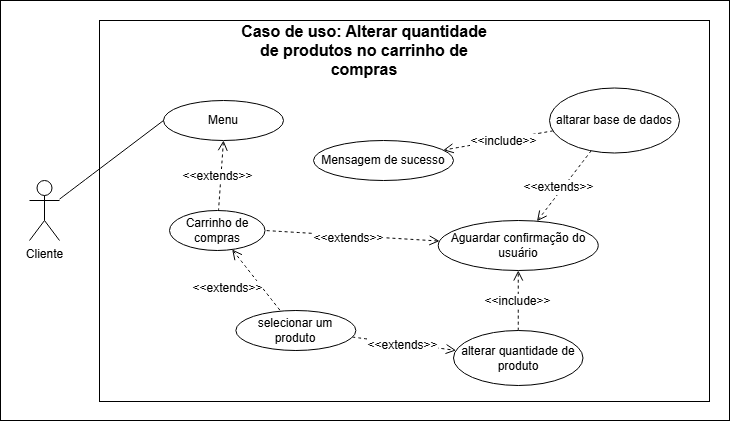

The diagram above was exported from draw.io. Its source (the exported page's mxGraphModel, read from the mxfile embedded in the PNG):
<mxGraphModel dx="759" dy="499" grid="1" gridSize="10" guides="1" tooltips="1" connect="1" arrows="1" fold="1" page="1" pageScale="1" pageWidth="827" pageHeight="1169" math="0" shadow="0">
  <root>
    <mxCell id="0" />
    <mxCell id="1" parent="0" />
    <mxCell id="jcqr90oCBee9df4WZfFY-1" value="" style="rounded=0;whiteSpace=wrap;html=1;" vertex="1" parent="1">
      <mxGeometry x="91" y="20" width="729" height="420" as="geometry" />
    </mxCell>
    <mxCell id="jcqr90oCBee9df4WZfFY-2" value="Cliente" style="shape=umlActor;verticalLabelPosition=bottom;verticalAlign=top;html=1;outlineConnect=0;" vertex="1" parent="1">
      <mxGeometry x="120" y="200" width="30" height="60" as="geometry" />
    </mxCell>
    <mxCell id="jcqr90oCBee9df4WZfFY-3" value="" style="rounded=0;whiteSpace=wrap;html=1;" vertex="1" parent="1">
      <mxGeometry x="190" y="40" width="610" height="381" as="geometry" />
    </mxCell>
    <mxCell id="jcqr90oCBee9df4WZfFY-4" value="&lt;b&gt;Caso de uso: Alterar quantidade de produtos no carrinho de compras&lt;/b&gt;" style="text;html=1;align=center;verticalAlign=middle;whiteSpace=wrap;rounded=0;fontSize=16;" vertex="1" parent="1">
      <mxGeometry x="326.37" y="60" width="258.25" height="20" as="geometry" />
    </mxCell>
    <mxCell id="jcqr90oCBee9df4WZfFY-5" value="" style="edgeStyle=none;curved=1;rounded=0;orthogonalLoop=1;jettySize=auto;html=1;fontSize=12;startSize=8;endSize=8;exitX=0.5;exitY=1;exitDx=0;exitDy=0;endArrow=none;endFill=0;startArrow=open;startFill=0;dashed=1;" edge="1" parent="1" source="jcqr90oCBee9df4WZfFY-11" target="jcqr90oCBee9df4WZfFY-8">
      <mxGeometry relative="1" as="geometry" />
    </mxCell>
    <mxCell id="jcqr90oCBee9df4WZfFY-6" value="&amp;lt;&amp;lt;extends&amp;gt;&amp;gt;" style="edgeLabel;html=1;align=center;verticalAlign=middle;resizable=0;points=[];fontSize=12;" vertex="1" connectable="0" parent="jcqr90oCBee9df4WZfFY-5">
      <mxGeometry x="0.1757" y="-1" relative="1" as="geometry">
        <mxPoint x="-3" y="-6" as="offset" />
      </mxGeometry>
    </mxCell>
    <mxCell id="jcqr90oCBee9df4WZfFY-7" value="" style="edgeStyle=none;curved=1;rounded=0;orthogonalLoop=1;jettySize=auto;html=1;fontSize=12;startSize=8;endSize=8;dashed=1;endArrow=none;endFill=0;startArrow=open;startFill=0;" edge="1" parent="1" source="jcqr90oCBee9df4WZfFY-8" target="jcqr90oCBee9df4WZfFY-10">
      <mxGeometry relative="1" as="geometry" />
    </mxCell>
    <mxCell id="jcqr90oCBee9df4WZfFY-33" value="&amp;lt;&amp;lt;extends&amp;gt;&amp;gt;" style="edgeLabel;html=1;align=center;verticalAlign=middle;resizable=0;points=[];fontSize=12;" vertex="1" connectable="0" parent="jcqr90oCBee9df4WZfFY-7">
      <mxGeometry x="0.3796" y="2" relative="1" as="geometry">
        <mxPoint x="-41" y="-3" as="offset" />
      </mxGeometry>
    </mxCell>
    <mxCell id="jcqr90oCBee9df4WZfFY-8" value="Carrinho de compras" style="ellipse;whiteSpace=wrap;html=1;" vertex="1" parent="1">
      <mxGeometry x="260" y="230" width="95.5" height="40" as="geometry" />
    </mxCell>
    <mxCell id="jcqr90oCBee9df4WZfFY-9" value="" style="edgeStyle=none;curved=1;rounded=0;orthogonalLoop=1;jettySize=auto;html=1;fontSize=12;startSize=8;endSize=8;dashed=1;endArrow=open;endFill=0;" edge="1" parent="1" source="jcqr90oCBee9df4WZfFY-10" target="jcqr90oCBee9df4WZfFY-13">
      <mxGeometry relative="1" as="geometry" />
    </mxCell>
    <mxCell id="jcqr90oCBee9df4WZfFY-34" value="&amp;lt;&amp;lt;extends&amp;gt;&amp;gt;" style="edgeLabel;html=1;align=center;verticalAlign=middle;resizable=0;points=[];fontSize=12;" vertex="1" connectable="0" parent="jcqr90oCBee9df4WZfFY-9">
      <mxGeometry x="-0.0351" y="-1" relative="1" as="geometry">
        <mxPoint as="offset" />
      </mxGeometry>
    </mxCell>
    <mxCell id="jcqr90oCBee9df4WZfFY-10" value="selecionar um produto" style="ellipse;whiteSpace=wrap;html=1;" vertex="1" parent="1">
      <mxGeometry x="326.37" y="330" width="120" height="40" as="geometry" />
    </mxCell>
    <mxCell id="jcqr90oCBee9df4WZfFY-11" value="Menu" style="ellipse;whiteSpace=wrap;html=1;" vertex="1" parent="1">
      <mxGeometry x="254" y="120" width="120" height="40" as="geometry" />
    </mxCell>
    <mxCell id="jcqr90oCBee9df4WZfFY-12" value="" style="edgeStyle=none;curved=1;rounded=0;orthogonalLoop=1;jettySize=auto;html=1;fontSize=12;startSize=8;endSize=8;dashed=1;endArrow=open;endFill=0;" edge="1" parent="1" source="jcqr90oCBee9df4WZfFY-13" target="jcqr90oCBee9df4WZfFY-15">
      <mxGeometry relative="1" as="geometry" />
    </mxCell>
    <mxCell id="jcqr90oCBee9df4WZfFY-35" value="&amp;lt;&amp;lt;include&amp;gt;&amp;gt;" style="edgeLabel;html=1;align=center;verticalAlign=middle;resizable=0;points=[];fontSize=12;" vertex="1" connectable="0" parent="jcqr90oCBee9df4WZfFY-12">
      <mxGeometry x="-0.0149" y="1" relative="1" as="geometry">
        <mxPoint as="offset" />
      </mxGeometry>
    </mxCell>
    <mxCell id="jcqr90oCBee9df4WZfFY-13" value="alterar quantidade de produto" style="ellipse;whiteSpace=wrap;html=1;" vertex="1" parent="1">
      <mxGeometry x="544" y="350" width="129.5" height="55" as="geometry" />
    </mxCell>
    <mxCell id="jcqr90oCBee9df4WZfFY-14" value="" style="edgeStyle=none;curved=1;rounded=0;orthogonalLoop=1;jettySize=auto;html=1;fontSize=12;startSize=8;endSize=8;dashed=1;endArrow=none;endFill=0;startArrow=open;startFill=0;" edge="1" parent="1" source="jcqr90oCBee9df4WZfFY-15" target="jcqr90oCBee9df4WZfFY-18">
      <mxGeometry relative="1" as="geometry" />
    </mxCell>
    <mxCell id="jcqr90oCBee9df4WZfFY-38" value="&amp;lt;&amp;lt;extends&amp;gt;&amp;gt;" style="edgeLabel;html=1;align=center;verticalAlign=middle;resizable=0;points=[];fontSize=12;" vertex="1" connectable="0" parent="jcqr90oCBee9df4WZfFY-14">
      <mxGeometry x="-0.1012" y="4" relative="1" as="geometry">
        <mxPoint as="offset" />
      </mxGeometry>
    </mxCell>
    <mxCell id="jcqr90oCBee9df4WZfFY-55" style="edgeStyle=none;curved=1;rounded=0;orthogonalLoop=1;jettySize=auto;html=1;entryX=1;entryY=0.5;entryDx=0;entryDy=0;fontSize=12;startSize=8;endSize=8;startArrow=open;startFill=0;endArrow=none;endFill=0;dashed=1;" edge="1" parent="1" source="jcqr90oCBee9df4WZfFY-15" target="jcqr90oCBee9df4WZfFY-8">
      <mxGeometry relative="1" as="geometry" />
    </mxCell>
    <mxCell id="jcqr90oCBee9df4WZfFY-56" value="&amp;lt;&amp;lt;extends&amp;gt;&amp;gt;" style="edgeLabel;html=1;align=center;verticalAlign=middle;resizable=0;points=[];fontSize=12;" vertex="1" connectable="0" parent="jcqr90oCBee9df4WZfFY-55">
      <mxGeometry x="0.0422" y="2" relative="1" as="geometry">
        <mxPoint as="offset" />
      </mxGeometry>
    </mxCell>
    <mxCell id="jcqr90oCBee9df4WZfFY-15" value="Aguardar confirmação do usuário" style="ellipse;whiteSpace=wrap;html=1;" vertex="1" parent="1">
      <mxGeometry x="528.75" y="240" width="160" height="50" as="geometry" />
    </mxCell>
    <mxCell id="jcqr90oCBee9df4WZfFY-16" value="" style="edgeStyle=none;curved=1;rounded=0;orthogonalLoop=1;jettySize=auto;html=1;fontSize=12;startSize=8;endSize=8;dashed=1;endArrow=open;endFill=0;" edge="1" parent="1" source="jcqr90oCBee9df4WZfFY-18" target="jcqr90oCBee9df4WZfFY-20">
      <mxGeometry relative="1" as="geometry" />
    </mxCell>
    <mxCell id="jcqr90oCBee9df4WZfFY-40" value="&amp;lt;&amp;lt;include&amp;gt;&amp;gt;" style="edgeLabel;html=1;align=center;verticalAlign=middle;resizable=0;points=[];fontSize=12;" vertex="1" connectable="0" parent="jcqr90oCBee9df4WZfFY-16">
      <mxGeometry x="-0.076" y="1" relative="1" as="geometry">
        <mxPoint as="offset" />
      </mxGeometry>
    </mxCell>
    <mxCell id="jcqr90oCBee9df4WZfFY-18" value="altarar base de dados" style="ellipse;whiteSpace=wrap;html=1;" vertex="1" parent="1">
      <mxGeometry x="640" y="107.5" width="130" height="65" as="geometry" />
    </mxCell>
    <mxCell id="jcqr90oCBee9df4WZfFY-20" value="Mensagem de sucesso" style="ellipse;whiteSpace=wrap;html=1;" vertex="1" parent="1">
      <mxGeometry x="404" y="160" width="140" height="40" as="geometry" />
    </mxCell>
    <mxCell id="jcqr90oCBee9df4WZfFY-21" style="edgeStyle=none;curved=1;rounded=0;orthogonalLoop=1;jettySize=auto;html=1;exitX=0.5;exitY=1;exitDx=0;exitDy=0;fontSize=12;startSize=8;endSize=8;" edge="1" parent="1" source="jcqr90oCBee9df4WZfFY-13" target="jcqr90oCBee9df4WZfFY-13">
      <mxGeometry relative="1" as="geometry" />
    </mxCell>
    <mxCell id="jcqr90oCBee9df4WZfFY-32" style="edgeStyle=none;curved=1;rounded=0;orthogonalLoop=1;jettySize=auto;html=1;entryX=0;entryY=0.5;entryDx=0;entryDy=0;fontSize=12;startSize=8;endSize=8;endArrow=none;endFill=0;" edge="1" parent="1" source="jcqr90oCBee9df4WZfFY-2" target="jcqr90oCBee9df4WZfFY-11">
      <mxGeometry relative="1" as="geometry" />
    </mxCell>
  </root>
</mxGraphModel>